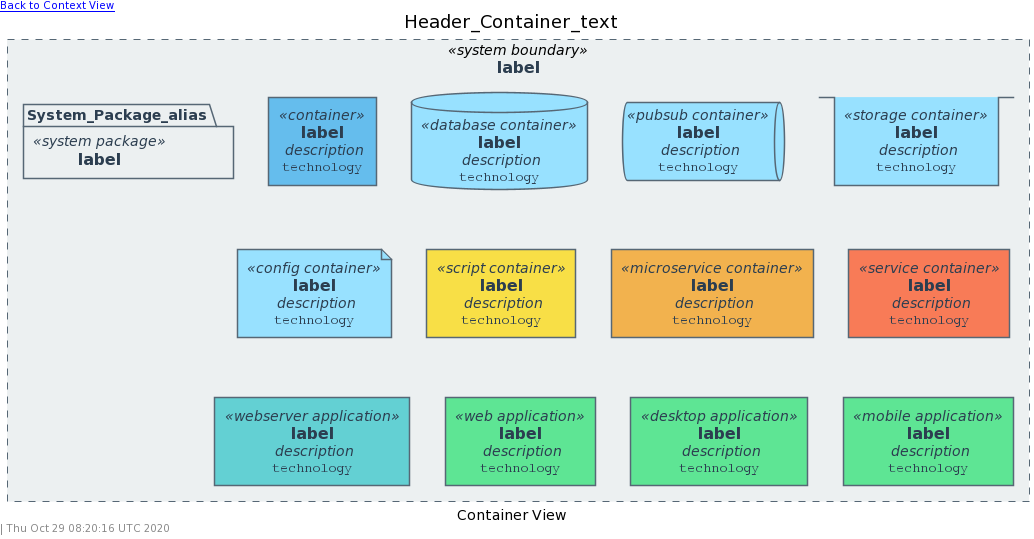

The diagram above was rendered by PlantUML. Its source (embedded in the PNG):
@startuml
' !include style.puml
' !include common.puml
!include https://raw.githubusercontent.com/N0N4M3pl/plantuml-C4/master/src/style.puml
!include https://raw.githubusercontent.com/N0N4M3pl/plantuml-C4/master/src/common.puml

' ----------------------------------------------------
' Document
' ----------------------------------------------------

!definelong Header_Container(text, link)
left header [[link Back to Context View]]
title text
!enddefinelong

!definelong Footer_Container()
caption Container View
Footer()
!enddefinelong

' ----------------------------------------------------
' Container
' ----------------------------------------------------

!define System_Boundary(alias, label) rectangle "==label" <<system boundary>> as alias
skinparam rectangle<<system boundary>> {
    StereotypeFontColor COLOR_FONT_DARK
    FontColor COLOR_FONT_DARK
    BackgroundColor COLOR_BOUNDARY_SYSTEM_BG
    BorderColor COLOR_BOUNDARY_SYSTEM_BD
    BorderStyle dashed
    BorderThickness 1
    Shadowing false
}

!define System_Package(alias, label) package "==label" <<system package>> as alias
skinparam package<<system package>> {
    StereotypeFontColor COLOR_FONT_DARK
    FontColor COLOR_FONT_DARK
    BackgroundColor COLOR_BOUNDARY_SYSTEM_BG
    BorderColor COLOR_BOUNDARY_SYSTEM_BD
    Shadowing false
}

!define Container(alias, label, description=" ", technology="", link="") rectangle "==label\n //description//\n ""technology"" " <<container>> as alias link
skinparam rectangle<<container>> {
    StereotypeFontColor COLOR_FONT_DARK
    FontColor COLOR_FONT_DARK
    BackgroundColor COLOR_CONTAINER_BG
    BorderColor COLOR_CONTAINER_BD
    Shadowing false
}

!define Container_Script(alias, label, description=" ", technology="", link="") rectangle "==label\n //description//\n ""technology"" " <<script container>> as alias link
skinparam rectangle<<script container>> {
    StereotypeFontColor COLOR_FONT_DARK
    FontColor COLOR_FONT_DARK
    BackgroundColor COLOR_YELLOW_2
    BorderColor COLOR_CONTAINER_BD
    Shadowing false
}

!define Container_MicroService(alias, label, description=" ", technology="", link="") rectangle "==label\n //description//\n ""technology"" " <<microservice container>> as alias link
skinparam rectangle<<microservice container>> {
    StereotypeFontColor COLOR_FONT_DARK
    FontColor COLOR_FONT_DARK
    BackgroundColor COLOR_ORANGE_2
    BorderColor COLOR_CONTAINER_BD
    Shadowing false
}

!define Container_Service(alias, label, description=" ", technology="", link="") rectangle "==label\n //description//\n ""technology"" " <<service container>> as alias link
skinparam rectangle<<service container>> {
    StereotypeFontColor COLOR_FONT_DARK
    FontColor COLOR_FONT_DARK
    BackgroundColor COLOR_RED_2
    BorderColor COLOR_CONTAINER_BD
    Shadowing false
}

!define Container_PubSub(alias, label, description=" ", technology="", link="") queue "==label\n //description//\n ""technology"" " <<pubsub container>> as alias link
skinparam queue<<pubsub container>> {
    StereotypeFontColor COLOR_FONT_DARK
    FontColor COLOR_FONT_DARK
    BackgroundColor COLOR_BLUE_1
    BorderColor COLOR_CONTAINER_BD
    Shadowing false
}

!define Container_Database(alias, label, description=" ", technology="", link="") database "==label\n //description//\n ""technology"" " <<database container>> as alias link
skinparam database<<database container>> {
    StereotypeFontColor COLOR_FONT_DARK
    FontColor COLOR_FONT_DARK
    BackgroundColor COLOR_BLUE_1
    BorderColor COLOR_CONTAINER_BD
    Shadowing false
}

!define Container_Storage(alias, label, description=" ", technology="", link="") stack "==label\n //description//\n ""technology"" " <<storage container>> as alias link
skinparam stack<<storage container>> {
    StereotypeFontColor COLOR_FONT_DARK
    FontColor COLOR_FONT_DARK
    BackgroundColor COLOR_BLUE_1
    BorderColor COLOR_CONTAINER_BD
    Shadowing false
}

!define Container_Config(alias, label, description=" ", technology="", link="") file "==label\n //description//\n ""technology"" " <<config container>> as alias link
skinparam file<<config container>> {
    StereotypeFontColor COLOR_FONT_DARK
    FontColor COLOR_FONT_DARK
    BackgroundColor COLOR_BLUE_1
    BorderColor COLOR_CONTAINER_BD
    Shadowing false
}

!define Application_WebServer(alias, label, description=" ", technology="", link="") rectangle "==label\n //description//\n ""technology"" " <<webserver application>> as alias link
skinparam rectangle<<webserver application>> {
    StereotypeFontColor COLOR_FONT_DARK
    FontColor COLOR_FONT_DARK
    BackgroundColor COLOR_TURQUOISE_2
    BorderColor COLOR_CONTAINER_BD
    Shadowing false
}

!define Application_Web(alias, label, description=" ", technology="", link="") rectangle "==label\n //description//\n ""technology"" " <<web application>> as alias link
skinparam rectangle<<web application>> {
    StereotypeFontColor COLOR_FONT_DARK
    FontColor COLOR_FONT_DARK
    BackgroundColor COLOR_GREEN_2
    BorderColor COLOR_CONTAINER_BD
    Shadowing false
}

!define Application_Desktop(alias, label, description=" ", technology="", link="") rectangle "==label\n //description//\n ""technology"" " <<desktop application>> as alias link
skinparam rectangle<<desktop application>> {
    StereotypeFontColor COLOR_FONT_DARK
    FontColor COLOR_FONT_DARK
    BackgroundColor COLOR_GREEN_2
    BorderColor COLOR_CONTAINER_BD
    Shadowing false
}

!define Application_Mobile(alias, label, description=" ", technology="", link="") rectangle "==label\n //description//\n ""technology"" " <<mobile application>> as alias link
skinparam rectangle<<mobile application>> {
    StereotypeFontColor COLOR_FONT_DARK
    FontColor COLOR_FONT_DARK
    BackgroundColor COLOR_GREEN_2
    BorderColor COLOR_CONTAINER_BD
    Shadowing false
}

' ----------------------------------------------------
' ----------------------------------------------------


Header_Container("Header_Container_text", "link")

LAYOUT_TOP_DOWN

' ----------------------------------------------------
' Elements
' ----------------------------------------------------

System_Boundary(System_Boundary_alias, "label") {

    System_Package(System_Package_alias, "label") {

    }

    Container(Container_alias, "label", "description", "technology", "[[link]]")

    Container_Database(Container_Database_alias, "label", "description", "technology", "[[link]]")

    Container_PubSub(Container_PubSub_alias, "label", "description", "technology", "[[link]]")

    Container_Storage(Container_Storage_alias, "label", "description", "technology", "[[link]]")

    Container_Config(Container_Config_alias, "label", "description", "technology", "[[link]]")

    Container_Script(Container_Script_alias, "label", "description", "technology", "[[link]]")

    Container_MicroService(Container_MicroService_alias, "label", "description", "technology", "[[link]]")

    Container_Service(Container_Service_alias, "label", "description", "technology", "[[link]]")

    Application_WebServer(Application_WebServer_alias, "label", "description", "technology", "[[link]]")

    Application_Web(Application_Web_alias, "label", "description", "technology", "[[link]]")

    Application_Desktop(Application_Desktop_alias, "label", "description", "technology", "[[link]]")

    Application_Mobile(Application_Mobile_alias, "label", "description", "technology", "[[link]]")
}

' ----------------------------------------------------
' ----------------------------------------------------

Footer_Container()
@enduml